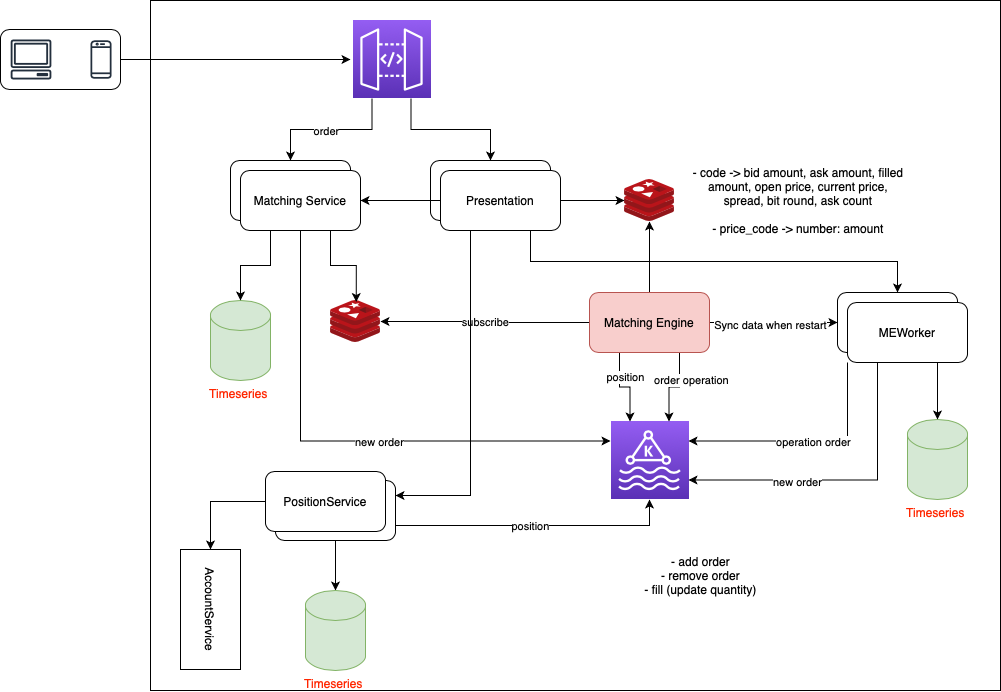

The diagram above was exported from draw.io. Its source (the exported page's mxGraphModel, read from the mxfile embedded in the PNG):
<mxGraphModel dx="954" dy="577" grid="1" gridSize="10" guides="1" tooltips="1" connect="1" arrows="1" fold="1" page="1" pageScale="1" pageWidth="1169" pageHeight="827" math="0" shadow="0">
  <root>
    <mxCell id="0" />
    <mxCell id="1" parent="0" />
    <mxCell id="1vQ6is99niMjQ360XY6P-114" value="" style="rounded=0;whiteSpace=wrap;html=1;" vertex="1" parent="1">
      <mxGeometry x="270" y="60" width="850" height="690" as="geometry" />
    </mxCell>
    <mxCell id="1vQ6is99niMjQ360XY6P-109" style="edgeStyle=orthogonalEdgeStyle;rounded=0;orthogonalLoop=1;jettySize=auto;html=1;exitX=1;exitY=0.5;exitDx=0;exitDy=0;" edge="1" parent="1" source="1vQ6is99niMjQ360XY6P-10">
      <mxGeometry relative="1" as="geometry">
        <mxPoint x="470" y="119" as="targetPoint" />
      </mxGeometry>
    </mxCell>
    <mxCell id="1vQ6is99niMjQ360XY6P-10" value="" style="rounded=1;whiteSpace=wrap;html=1;" vertex="1" parent="1">
      <mxGeometry x="120" y="89" width="120" height="60" as="geometry" />
    </mxCell>
    <mxCell id="1vQ6is99niMjQ360XY6P-2" value="" style="image;sketch=0;aspect=fixed;html=1;points=[];align=center;fontSize=12;image=img/lib/mscae/Cache_Redis_Product.svg;" vertex="1" parent="1">
      <mxGeometry x="450" y="360" width="50" height="42" as="geometry" />
    </mxCell>
    <mxCell id="1vQ6is99niMjQ360XY6P-3" value="" style="sketch=0;points=[[0,0,0],[0.25,0,0],[0.5,0,0],[0.75,0,0],[1,0,0],[0,1,0],[0.25,1,0],[0.5,1,0],[0.75,1,0],[1,1,0],[0,0.25,0],[0,0.5,0],[0,0.75,0],[1,0.25,0],[1,0.5,0],[1,0.75,0]];outlineConnect=0;fontColor=#232F3E;gradientColor=#945DF2;gradientDirection=north;fillColor=#5A30B5;strokeColor=#ffffff;dashed=0;verticalLabelPosition=bottom;verticalAlign=top;align=center;html=1;fontSize=12;fontStyle=0;aspect=fixed;shape=mxgraph.aws4.resourceIcon;resIcon=mxgraph.aws4.managed_streaming_for_kafka;" vertex="1" parent="1">
      <mxGeometry x="730" y="481" width="78" height="78" as="geometry" />
    </mxCell>
    <mxCell id="1vQ6is99niMjQ360XY6P-95" style="edgeStyle=orthogonalEdgeStyle;rounded=0;orthogonalLoop=1;jettySize=auto;html=1;exitX=0.5;exitY=1;exitDx=0;exitDy=0;" edge="1" parent="1" source="1vQ6is99niMjQ360XY6P-4" target="1vQ6is99niMjQ360XY6P-9">
      <mxGeometry relative="1" as="geometry" />
    </mxCell>
    <mxCell id="1vQ6is99niMjQ360XY6P-126" style="edgeStyle=orthogonalEdgeStyle;rounded=0;orthogonalLoop=1;jettySize=auto;html=1;exitX=1;exitY=0.75;exitDx=0;exitDy=0;entryX=0.5;entryY=1;entryDx=0;entryDy=0;entryPerimeter=0;" edge="1" parent="1" source="1vQ6is99niMjQ360XY6P-4" target="1vQ6is99niMjQ360XY6P-3">
      <mxGeometry relative="1" as="geometry" />
    </mxCell>
    <mxCell id="1vQ6is99niMjQ360XY6P-127" value="position" style="edgeLabel;html=1;align=center;verticalAlign=middle;resizable=0;points=[];" vertex="1" connectable="0" parent="1vQ6is99niMjQ360XY6P-126">
      <mxGeometry x="-0.0429" relative="1" as="geometry">
        <mxPoint as="offset" />
      </mxGeometry>
    </mxCell>
    <mxCell id="1vQ6is99niMjQ360XY6P-4" value="PositionService" style="rounded=1;whiteSpace=wrap;html=1;" vertex="1" parent="1">
      <mxGeometry x="395" y="540" width="120" height="60" as="geometry" />
    </mxCell>
    <mxCell id="1vQ6is99niMjQ360XY6P-6" value="" style="sketch=0;outlineConnect=0;fontColor=#232F3E;gradientColor=none;fillColor=#232F3D;strokeColor=none;dashed=0;verticalLabelPosition=bottom;verticalAlign=top;align=center;html=1;fontSize=12;fontStyle=0;aspect=fixed;pointerEvents=1;shape=mxgraph.aws4.mobile_client;" vertex="1" parent="1">
      <mxGeometry x="210" y="99" width="21.03" height="40" as="geometry" />
    </mxCell>
    <mxCell id="1vQ6is99niMjQ360XY6P-7" value="" style="sketch=0;outlineConnect=0;fontColor=#232F3E;gradientColor=none;fillColor=#232F3D;strokeColor=none;dashed=0;verticalLabelPosition=bottom;verticalAlign=top;align=center;html=1;fontSize=12;fontStyle=0;aspect=fixed;pointerEvents=1;shape=mxgraph.aws4.client;" vertex="1" parent="1">
      <mxGeometry x="130" y="99" width="41.05" height="40" as="geometry" />
    </mxCell>
    <mxCell id="1vQ6is99niMjQ360XY6P-9" value="Timeseries " style="shape=cylinder3;boundedLbl=1;backgroundOutline=1;size=15;fillColor=#d5e8d4;strokeColor=#82b366;fontColor=#ff2600;verticalAlign=top;align=center;labelBackgroundColor=none;labelBorderColor=none;html=1;whiteSpace=wrap;labelPosition=center;verticalLabelPosition=bottom;" vertex="1" parent="1">
      <mxGeometry x="425" y="650" width="60" height="80" as="geometry" />
    </mxCell>
    <mxCell id="1vQ6is99niMjQ360XY6P-106" style="edgeStyle=orthogonalEdgeStyle;rounded=0;orthogonalLoop=1;jettySize=auto;html=1;exitX=0.25;exitY=1;exitDx=0;exitDy=0;exitPerimeter=0;entryX=0.5;entryY=0;entryDx=0;entryDy=0;" edge="1" parent="1" source="1vQ6is99niMjQ360XY6P-14" target="1vQ6is99niMjQ360XY6P-43">
      <mxGeometry relative="1" as="geometry" />
    </mxCell>
    <mxCell id="1vQ6is99niMjQ360XY6P-110" value="order" style="edgeLabel;html=1;align=center;verticalAlign=middle;resizable=0;points=[];" vertex="1" connectable="0" parent="1vQ6is99niMjQ360XY6P-106">
      <mxGeometry x="0.0697" y="1" relative="1" as="geometry">
        <mxPoint as="offset" />
      </mxGeometry>
    </mxCell>
    <mxCell id="1vQ6is99niMjQ360XY6P-107" style="edgeStyle=orthogonalEdgeStyle;rounded=0;orthogonalLoop=1;jettySize=auto;html=1;exitX=0.75;exitY=1;exitDx=0;exitDy=0;exitPerimeter=0;entryX=0.5;entryY=0;entryDx=0;entryDy=0;" edge="1" parent="1" source="1vQ6is99niMjQ360XY6P-14" target="1vQ6is99niMjQ360XY6P-30">
      <mxGeometry relative="1" as="geometry" />
    </mxCell>
    <mxCell id="1vQ6is99niMjQ360XY6P-14" value="" style="sketch=0;points=[[0,0,0],[0.25,0,0],[0.5,0,0],[0.75,0,0],[1,0,0],[0,1,0],[0.25,1,0],[0.5,1,0],[0.75,1,0],[1,1,0],[0,0.25,0],[0,0.5,0],[0,0.75,0],[1,0.25,0],[1,0.5,0],[1,0.75,0]];outlineConnect=0;fontColor=#232F3E;gradientColor=#945DF2;gradientDirection=north;fillColor=#5A30B5;strokeColor=#ffffff;dashed=0;verticalLabelPosition=bottom;verticalAlign=top;align=center;html=1;fontSize=12;fontStyle=0;aspect=fixed;shape=mxgraph.aws4.resourceIcon;resIcon=mxgraph.aws4.api_gateway;" vertex="1" parent="1">
      <mxGeometry x="472" y="80" width="78" height="78" as="geometry" />
    </mxCell>
    <mxCell id="1vQ6is99niMjQ360XY6P-27" value="- code -&amp;gt; bid amount, ask amount, filled amount, open price, current price, spread, bit round, ask count&lt;br&gt;&lt;br&gt;- price_code -&amp;gt; number: amount" style="text;html=1;strokeColor=none;fillColor=none;align=center;verticalAlign=middle;whiteSpace=wrap;rounded=0;" vertex="1" parent="1">
      <mxGeometry x="808" y="187.5" width="220" height="145" as="geometry" />
    </mxCell>
    <mxCell id="1vQ6is99niMjQ360XY6P-28" value="AccountService" style="rounded=1;whiteSpace=wrap;html=1;flipV=0;flipH=1;arcSize=0;direction=west;rotation=90;" vertex="1" parent="1">
      <mxGeometry x="270" y="639" width="120" height="60" as="geometry" />
    </mxCell>
    <mxCell id="1vQ6is99niMjQ360XY6P-30" value="Presentation" style="rounded=1;whiteSpace=wrap;html=1;" vertex="1" parent="1">
      <mxGeometry x="550" y="220" width="120" height="60" as="geometry" />
    </mxCell>
    <mxCell id="1vQ6is99niMjQ360XY6P-43" value="Matching Service" style="rounded=1;whiteSpace=wrap;html=1;" vertex="1" parent="1">
      <mxGeometry x="350" y="220" width="120" height="60" as="geometry" />
    </mxCell>
    <mxCell id="1vQ6is99niMjQ360XY6P-50" value="subscribe" style="edgeStyle=orthogonalEdgeStyle;rounded=0;orthogonalLoop=1;jettySize=auto;html=1;exitX=0;exitY=0.5;exitDx=0;exitDy=0;" edge="1" parent="1" source="1vQ6is99niMjQ360XY6P-49" target="1vQ6is99niMjQ360XY6P-2">
      <mxGeometry relative="1" as="geometry" />
    </mxCell>
    <mxCell id="1vQ6is99niMjQ360XY6P-89" style="edgeStyle=orthogonalEdgeStyle;rounded=0;orthogonalLoop=1;jettySize=auto;html=1;exitX=0.25;exitY=1;exitDx=0;exitDy=0;entryX=0.25;entryY=0;entryDx=0;entryDy=0;entryPerimeter=0;" edge="1" parent="1" source="1vQ6is99niMjQ360XY6P-49" target="1vQ6is99niMjQ360XY6P-3">
      <mxGeometry relative="1" as="geometry" />
    </mxCell>
    <mxCell id="1vQ6is99niMjQ360XY6P-100" value="position" style="edgeLabel;html=1;align=center;verticalAlign=middle;resizable=0;points=[];" vertex="1" connectable="0" parent="1vQ6is99niMjQ360XY6P-89">
      <mxGeometry x="-0.3968" y="5" relative="1" as="geometry">
        <mxPoint as="offset" />
      </mxGeometry>
    </mxCell>
    <mxCell id="1vQ6is99niMjQ360XY6P-90" style="edgeStyle=orthogonalEdgeStyle;rounded=0;orthogonalLoop=1;jettySize=auto;html=1;exitX=0.75;exitY=1;exitDx=0;exitDy=0;entryX=0.75;entryY=0;entryDx=0;entryDy=0;entryPerimeter=0;" edge="1" parent="1" source="1vQ6is99niMjQ360XY6P-49" target="1vQ6is99niMjQ360XY6P-3">
      <mxGeometry relative="1" as="geometry" />
    </mxCell>
    <mxCell id="1vQ6is99niMjQ360XY6P-101" value="order operation" style="edgeLabel;html=1;align=center;verticalAlign=middle;resizable=0;points=[];" vertex="1" connectable="0" parent="1vQ6is99niMjQ360XY6P-90">
      <mxGeometry x="-0.3237" y="2" relative="1" as="geometry">
        <mxPoint x="9" as="offset" />
      </mxGeometry>
    </mxCell>
    <mxCell id="1vQ6is99niMjQ360XY6P-98" style="edgeStyle=orthogonalEdgeStyle;rounded=0;orthogonalLoop=1;jettySize=auto;html=1;exitX=0.5;exitY=0;exitDx=0;exitDy=0;" edge="1" parent="1" source="1vQ6is99niMjQ360XY6P-49" target="1vQ6is99niMjQ360XY6P-57">
      <mxGeometry relative="1" as="geometry" />
    </mxCell>
    <mxCell id="1vQ6is99niMjQ360XY6P-102" style="edgeStyle=orthogonalEdgeStyle;rounded=0;orthogonalLoop=1;jettySize=auto;html=1;exitX=1;exitY=0.5;exitDx=0;exitDy=0;entryX=0;entryY=0.5;entryDx=0;entryDy=0;" edge="1" parent="1" source="1vQ6is99niMjQ360XY6P-49" target="1vQ6is99niMjQ360XY6P-75">
      <mxGeometry relative="1" as="geometry" />
    </mxCell>
    <mxCell id="1vQ6is99niMjQ360XY6P-103" value="Sync data when restart" style="edgeLabel;html=1;align=center;verticalAlign=middle;resizable=0;points=[];" vertex="1" connectable="0" parent="1vQ6is99niMjQ360XY6P-102">
      <mxGeometry x="-0.0547" y="-2" relative="1" as="geometry">
        <mxPoint as="offset" />
      </mxGeometry>
    </mxCell>
    <mxCell id="1vQ6is99niMjQ360XY6P-49" value="Matching Engine" style="rounded=1;whiteSpace=wrap;html=1;fillColor=#f8cecc;strokeColor=#b85450;" vertex="1" parent="1">
      <mxGeometry x="709" y="352" width="120" height="60" as="geometry" />
    </mxCell>
    <mxCell id="1vQ6is99niMjQ360XY6P-54" value="Timeseries " style="shape=cylinder3;boundedLbl=1;backgroundOutline=1;size=15;fillColor=#d5e8d4;strokeColor=#82b366;fontColor=#ff2600;verticalAlign=top;align=center;labelBackgroundColor=none;labelBorderColor=none;html=1;whiteSpace=wrap;labelPosition=center;verticalLabelPosition=bottom;" vertex="1" parent="1">
      <mxGeometry x="330" y="360" width="60" height="80" as="geometry" />
    </mxCell>
    <mxCell id="1vQ6is99niMjQ360XY6P-57" value="" style="image;sketch=0;aspect=fixed;html=1;points=[];align=center;fontSize=12;image=img/lib/mscae/Cache_Redis_Product.svg;" vertex="1" parent="1">
      <mxGeometry x="744" y="239" width="50" height="42" as="geometry" />
    </mxCell>
    <mxCell id="1vQ6is99niMjQ360XY6P-111" style="edgeStyle=orthogonalEdgeStyle;rounded=0;orthogonalLoop=1;jettySize=auto;html=1;exitX=0.25;exitY=1;exitDx=0;exitDy=0;" edge="1" parent="1" source="1vQ6is99niMjQ360XY6P-64" target="1vQ6is99niMjQ360XY6P-54">
      <mxGeometry relative="1" as="geometry" />
    </mxCell>
    <mxCell id="1vQ6is99niMjQ360XY6P-112" style="edgeStyle=orthogonalEdgeStyle;rounded=0;orthogonalLoop=1;jettySize=auto;html=1;exitX=0.75;exitY=1;exitDx=0;exitDy=0;entryX=0.515;entryY=0.036;entryDx=0;entryDy=0;entryPerimeter=0;" edge="1" parent="1" source="1vQ6is99niMjQ360XY6P-64" target="1vQ6is99niMjQ360XY6P-2">
      <mxGeometry relative="1" as="geometry" />
    </mxCell>
    <mxCell id="1vQ6is99niMjQ360XY6P-119" style="edgeStyle=orthogonalEdgeStyle;rounded=0;orthogonalLoop=1;jettySize=auto;html=1;exitX=0.5;exitY=1;exitDx=0;exitDy=0;entryX=0;entryY=0.25;entryDx=0;entryDy=0;entryPerimeter=0;" edge="1" parent="1" source="1vQ6is99niMjQ360XY6P-64" target="1vQ6is99niMjQ360XY6P-3">
      <mxGeometry relative="1" as="geometry" />
    </mxCell>
    <mxCell id="1vQ6is99niMjQ360XY6P-120" value="new order" style="edgeLabel;html=1;align=center;verticalAlign=middle;resizable=0;points=[];" vertex="1" connectable="0" parent="1vQ6is99niMjQ360XY6P-119">
      <mxGeometry x="0.1085" relative="1" as="geometry">
        <mxPoint x="1" y="1" as="offset" />
      </mxGeometry>
    </mxCell>
    <mxCell id="1vQ6is99niMjQ360XY6P-64" value="Matching Service" style="rounded=1;whiteSpace=wrap;html=1;" vertex="1" parent="1">
      <mxGeometry x="360" y="230" width="120" height="60" as="geometry" />
    </mxCell>
    <mxCell id="1vQ6is99niMjQ360XY6P-93" style="edgeStyle=orthogonalEdgeStyle;rounded=0;orthogonalLoop=1;jettySize=auto;html=1;exitX=0.25;exitY=1;exitDx=0;exitDy=0;entryX=1;entryY=0.25;entryDx=0;entryDy=0;" edge="1" parent="1" source="1vQ6is99niMjQ360XY6P-65" target="1vQ6is99niMjQ360XY6P-4">
      <mxGeometry relative="1" as="geometry" />
    </mxCell>
    <mxCell id="1vQ6is99niMjQ360XY6P-97" style="edgeStyle=orthogonalEdgeStyle;rounded=0;orthogonalLoop=1;jettySize=auto;html=1;exitX=1;exitY=0.5;exitDx=0;exitDy=0;" edge="1" parent="1" source="1vQ6is99niMjQ360XY6P-65" target="1vQ6is99niMjQ360XY6P-57">
      <mxGeometry relative="1" as="geometry" />
    </mxCell>
    <mxCell id="1vQ6is99niMjQ360XY6P-104" style="edgeStyle=orthogonalEdgeStyle;rounded=0;orthogonalLoop=1;jettySize=auto;html=1;exitX=0;exitY=0.5;exitDx=0;exitDy=0;entryX=1;entryY=0.5;entryDx=0;entryDy=0;" edge="1" parent="1" source="1vQ6is99niMjQ360XY6P-65" target="1vQ6is99niMjQ360XY6P-64">
      <mxGeometry relative="1" as="geometry" />
    </mxCell>
    <mxCell id="1vQ6is99niMjQ360XY6P-105" style="edgeStyle=orthogonalEdgeStyle;rounded=0;orthogonalLoop=1;jettySize=auto;html=1;exitX=0.75;exitY=1;exitDx=0;exitDy=0;entryX=0.5;entryY=0;entryDx=0;entryDy=0;" edge="1" parent="1" source="1vQ6is99niMjQ360XY6P-65" target="1vQ6is99niMjQ360XY6P-75">
      <mxGeometry relative="1" as="geometry" />
    </mxCell>
    <mxCell id="1vQ6is99niMjQ360XY6P-65" value="Presentation" style="rounded=1;whiteSpace=wrap;html=1;" vertex="1" parent="1">
      <mxGeometry x="560" y="230" width="120" height="60" as="geometry" />
    </mxCell>
    <mxCell id="1vQ6is99niMjQ360XY6P-73" value="- add order&lt;br&gt;- remove order&lt;br&gt;- fill (update quantity)" style="text;html=1;strokeColor=none;fillColor=none;align=center;verticalAlign=middle;whiteSpace=wrap;rounded=0;" vertex="1" parent="1">
      <mxGeometry x="730" y="600" width="181" height="70" as="geometry" />
    </mxCell>
    <mxCell id="1vQ6is99niMjQ360XY6P-75" value="MEWorker" style="rounded=1;whiteSpace=wrap;html=1;" vertex="1" parent="1">
      <mxGeometry x="957" y="352" width="120" height="60" as="geometry" />
    </mxCell>
    <mxCell id="1vQ6is99niMjQ360XY6P-83" value="Timeseries " style="shape=cylinder3;boundedLbl=1;backgroundOutline=1;size=15;fillColor=#d5e8d4;strokeColor=#82b366;fontColor=#ff2600;verticalAlign=top;align=center;labelBackgroundColor=none;labelBorderColor=none;html=1;whiteSpace=wrap;labelPosition=center;verticalLabelPosition=bottom;" vertex="1" parent="1">
      <mxGeometry x="1027" y="479" width="60" height="80" as="geometry" />
    </mxCell>
    <mxCell id="1vQ6is99niMjQ360XY6P-99" style="edgeStyle=orthogonalEdgeStyle;rounded=0;orthogonalLoop=1;jettySize=auto;html=1;exitX=0.75;exitY=1;exitDx=0;exitDy=0;entryX=0.5;entryY=0;entryDx=0;entryDy=0;entryPerimeter=0;" edge="1" parent="1" source="1vQ6is99niMjQ360XY6P-88" target="1vQ6is99niMjQ360XY6P-83">
      <mxGeometry relative="1" as="geometry" />
    </mxCell>
    <mxCell id="1vQ6is99niMjQ360XY6P-121" style="edgeStyle=orthogonalEdgeStyle;rounded=0;orthogonalLoop=1;jettySize=auto;html=1;exitX=0;exitY=1;exitDx=0;exitDy=0;entryX=1;entryY=0.25;entryDx=0;entryDy=0;entryPerimeter=0;" edge="1" parent="1" source="1vQ6is99niMjQ360XY6P-88" target="1vQ6is99niMjQ360XY6P-3">
      <mxGeometry relative="1" as="geometry" />
    </mxCell>
    <mxCell id="1vQ6is99niMjQ360XY6P-124" value="operation order" style="edgeLabel;html=1;align=center;verticalAlign=middle;resizable=0;points=[];" vertex="1" connectable="0" parent="1vQ6is99niMjQ360XY6P-121">
      <mxGeometry x="-0.0442" y="1" relative="1" as="geometry">
        <mxPoint x="1" as="offset" />
      </mxGeometry>
    </mxCell>
    <mxCell id="1vQ6is99niMjQ360XY6P-123" style="edgeStyle=orthogonalEdgeStyle;rounded=0;orthogonalLoop=1;jettySize=auto;html=1;exitX=0.25;exitY=1;exitDx=0;exitDy=0;entryX=1;entryY=0.75;entryDx=0;entryDy=0;entryPerimeter=0;" edge="1" parent="1" source="1vQ6is99niMjQ360XY6P-88" target="1vQ6is99niMjQ360XY6P-3">
      <mxGeometry relative="1" as="geometry" />
    </mxCell>
    <mxCell id="1vQ6is99niMjQ360XY6P-125" value="new order" style="edgeLabel;html=1;align=center;verticalAlign=middle;resizable=0;points=[];" vertex="1" connectable="0" parent="1vQ6is99niMjQ360XY6P-123">
      <mxGeometry x="0.2953" y="2" relative="1" as="geometry">
        <mxPoint x="1" as="offset" />
      </mxGeometry>
    </mxCell>
    <mxCell id="1vQ6is99niMjQ360XY6P-88" value="MEWorker" style="rounded=1;whiteSpace=wrap;html=1;" vertex="1" parent="1">
      <mxGeometry x="967" y="362" width="120" height="60" as="geometry" />
    </mxCell>
    <mxCell id="1vQ6is99niMjQ360XY6P-96" style="edgeStyle=orthogonalEdgeStyle;rounded=0;orthogonalLoop=1;jettySize=auto;html=1;exitX=0;exitY=0.5;exitDx=0;exitDy=0;" edge="1" parent="1" source="1vQ6is99niMjQ360XY6P-94" target="1vQ6is99niMjQ360XY6P-28">
      <mxGeometry relative="1" as="geometry" />
    </mxCell>
    <mxCell id="1vQ6is99niMjQ360XY6P-94" value="PositionService" style="rounded=1;whiteSpace=wrap;html=1;" vertex="1" parent="1">
      <mxGeometry x="385" y="531" width="120" height="60" as="geometry" />
    </mxCell>
  </root>
</mxGraphModel>